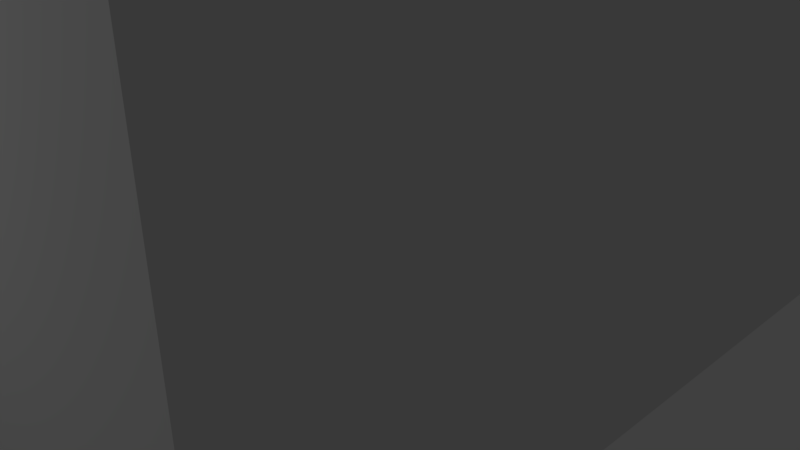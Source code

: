 # Source: h1-b1-shell.blend  (saved by Blender 2.79.0; exported with 4.5.12 LTS)
import bpy
from mathutils import Matrix  # noqa: F401  (used for matrix-valued properties, if any)

bpy.ops.wm.read_factory_settings(use_empty=True)
scene = bpy.context.scene
scene.name = 'Scene'

# ---- collections
col_collection_1 = bpy.data.collections.new('Collection 1'); scene.collection.children.link(col_collection_1)

# ---- world
world_world = bpy.data.worlds.new('World'); scene.world = world_world
world_world.color = (0.05088, 0.05088, 0.05088)
world_world.use_sun_shadow = False
world_world.sun_shadow_jitter_overblur = 0.0
world_world.cycles.sampling_method = 'MANUAL'

# ---- cameras
cam_camera = bpy.data.cameras.new('Camera')
cam_camera.clip_end = 100.0
cam_camera.lens = 35.0
cam_camera.sensor_width = 32.0
cam_camera.sensor_height = 18.0
cam_camera.ortho_scale = 7.314
cam_camera.dof.focus_distance = 0.0
cam_camera.dof.aperture_fstop = 128.0

# ---- lights
light_lamp = bpy.data.lights.new('Lamp', 'POINT')
light_lamp.transmission_factor = 0.0
light_lamp.cutoff_distance = 30.0
light_lamp.energy = 100.0
light_lamp.shadow_buffer_clip_start = 1.001
light_lamp.shadow_soft_size = 0.1
light_lamp.shadow_maximum_resolution = 0.006
light_lamp.use_absolute_resolution = True

# ---- meshes
me_h1_b1_shell_geo = bpy.data.meshes.new('h1-b1-shell-geo')
me_h1_b1_shell_geo.from_pydata([(7.5, -3.75, 4.768e-05), (7.5, -3.75, 8.0), (7.5, 5.25, 8.0), (7.5, 5.25, 4.768e-05), (-5.0, -3.75, 4.768e-05), (-5.0, -3.75, 8.0), (8.0, -3.75, 4.768e-05), (8.0, -3.75, 8.0), (-5.0, -4.25, 4.768e-05), (-5.0, -4.25, 8.0), (8.0, -4.25, 4.768e-05), (8.0, -4.25, 8.0), (-4.5, 5.25, 4.768e-05), (-4.5, 5.25, 8.0), (-5.0, 5.75, 4.768e-05), (-5.0, 5.75, 8.0), (8.0, 5.75, 4.768e-05), (8.0, 5.75, 8.0), (-5.0, 5.25, 4.768e-05), (-5.0, 5.25, 8.0), (8.0, 5.25, 4.768e-05), (8.0, 5.25, 8.0), (-4.5, -3.75, 4.768e-05), (-4.5, -3.75, 8.0)], [], [(20, 21, 2, 3), (22, 23, 1, 0), (0, 1, 7, 6), (6, 7, 11, 10), (10, 11, 9, 8), (8, 9, 5, 4), (6, 10, 8, 4, 22, 0), (11, 7, 1, 23, 5, 9), (3, 2, 13, 12), (14, 15, 17, 16), (16, 17, 21, 20), (12, 13, 19, 18), (18, 19, 15, 14), (16, 20, 3, 12, 18, 14), (21, 17, 15, 19, 13, 2), (4, 5, 23, 22), (12, 22, 4, 18), (23, 13, 19, 5), (13, 23, 22, 12), (1, 7, 21, 2), (1, 2, 3, 0), (20, 6, 0, 3), (21, 7, 6, 20), (22, 12, 3, 0), (18, 4, 5, 19)])
me_h1_b1_shell_geo.use_remesh_preserve_volume = False
me_h1_b1_shell_geo.use_remesh_preserve_attributes = False
me_h1_b1_shell_geo.use_mirror_vertex_groups = False
me_h1_b1_shell_geo.update()

# ---- objects
ob_h1_b1_shell = bpy.data.objects.new('h1-b1-shell', me_h1_b1_shell_geo)
ob_lamp = bpy.data.objects.new('Lamp', light_lamp)
ob_camera = bpy.data.objects.new('Camera', cam_camera)

# ---- transforms, parenting, visibility, modifiers, constraints
ob_h1_b1_shell.location = (-4.547e-13, 0.0, 0.0)
ob_h1_b1_shell.rotation_euler = (0.0, -0.0, 1.571)
ob_h1_b1_shell.lineart.crease_threshold = 0.0
ob_lamp.location = (-1.413, -9.033, 6.5)
ob_lamp.rotation_euler = (0.6503, 0.05522, 1.866)
ob_lamp.lock_rotations_4d = False
ob_lamp.empty_display_type = 'ARROWS'
ob_lamp.color = (0.0, 0.0, 0.0, 0.0)
ob_lamp.lineart.crease_threshold = 0.0
ob_camera.location = (7.481, -6.508, 5.344)
ob_camera.rotation_euler = (1.109, 0.0, 0.8149)
ob_camera.lock_rotations_4d = False
ob_camera.empty_display_type = 'ARROWS'
ob_camera.color = (0.0, 0.0, 0.0, 0.0)
ob_camera.display_type = 'WIRE'
ob_camera.lineart.crease_threshold = 0.0

# ---- collection membership
col_collection_1.objects.link(ob_h1_b1_shell)
col_collection_1.objects.link(ob_lamp)
col_collection_1.objects.link(ob_camera)

# ---- scene / render settings (as saved in the file)
scene.camera = ob_camera
scene.frame_start = 1; scene.frame_end = 250; scene.frame_set(1)
scene.render.engine = 'BLENDER_EEVEE_NEXT'
scene.render.resolution_percentage = 50
scene.render.dither_intensity = 0.0
scene.cycles.use_denoising = False
scene.cycles.samples = 128
scene.cycles.sampling_pattern = 'TABULATED_SOBOL'
scene.cycles.use_adaptive_sampling = False
scene.cycles.use_light_tree = False
scene.cycles.blur_glossy = 0.0
scene.cycles.sample_clamp_indirect = 0.0
scene.view_settings.view_transform = 'Standard'
bpy.context.view_layer.update()
